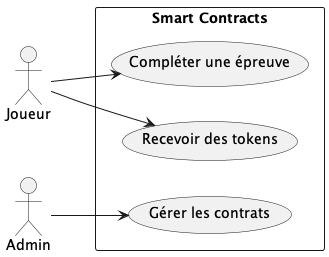

The diagram above was rendered by PlantUML. Its source (embedded in the PNG):
@startuml UseCase_Diagram
left to right direction
actor "Joueur" as Player
actor "Admin" as Admin
rectangle "Smart Contracts" {
  usecase "Compléter une épreuve" as UC1
  usecase "Recevoir des tokens" as UC2
  usecase "Gérer les contrats" as UC3
}
Player --> UC1
Player --> UC2
Admin --> UC3
@enduml